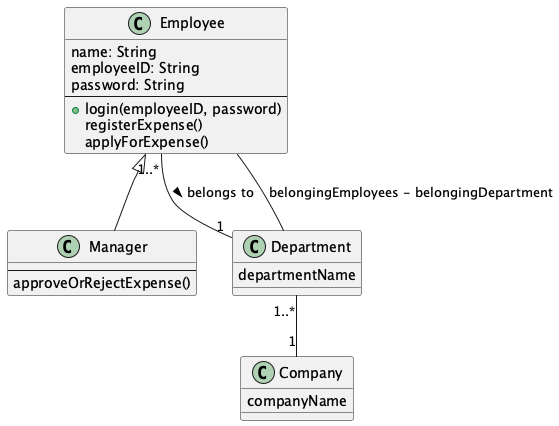

The diagram above was rendered by PlantUML. Its source (embedded in the PNG):
@startuml Employee Management System

' Class definitions
class Employee {
  name: String
  employeeID: String
  password: String
  --
  +login(employeeID, password)
  registerExpense()
  applyForExpense()
}

class Manager {
  --
  approveOrRejectExpense()
}

class Department {
  departmentName
}

class Company {
  companyName
}

' Inheritance
Employee <|-- Manager

' Associations
Employee "1..*" -- "1" Department : belongs to >
Employee -- Department : belongingEmployees - belongingDepartment
Department "1..*" -- "1" Company

@enduml